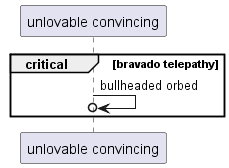

The diagram above was rendered by PlantUML. Its source (embedded in the PNG):
@startuml
participant "unlovable convincing" as 0
critical bravado telepathy
0 ->o 0: bullheaded orbed
end
@enduml